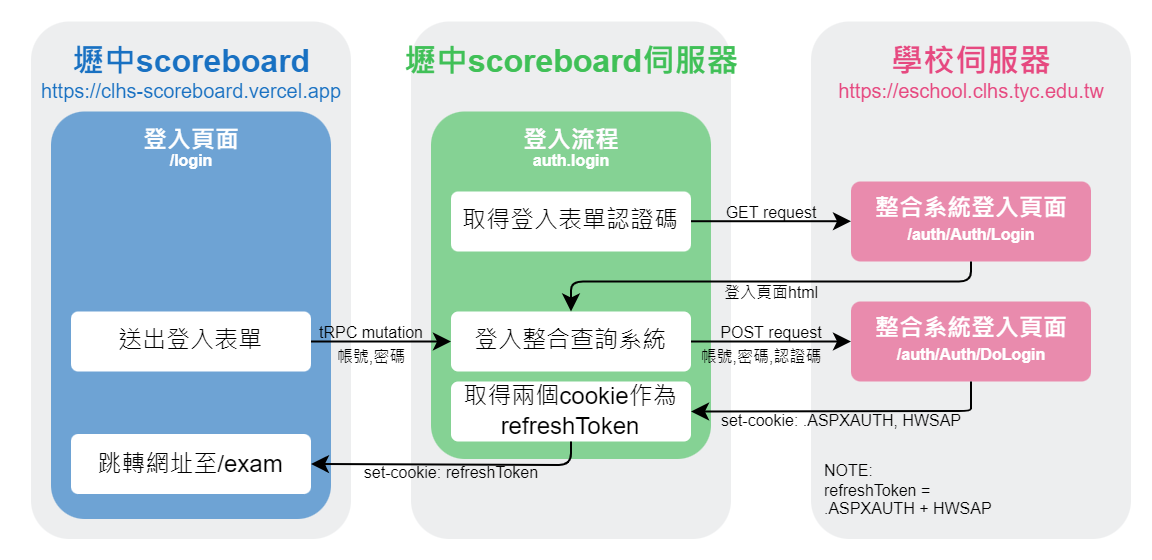

The diagram above was exported from draw.io. Its source (the exported page's mxGraphModel, read from the mxfile embedded in the PNG):
<mxGraphModel dx="626" dy="473" grid="1" gridSize="10" guides="1" tooltips="1" connect="1" arrows="1" fold="1" page="1" pageScale="2" pageWidth="827" pageHeight="1169" background="#FFFFFF" math="0" shadow="0">
  <root>
    <mxCell id="0" />
    <mxCell id="1" parent="0" />
    <mxCell id="83" value="" style="rounded=1;whiteSpace=wrap;html=1;fontColor=#000000;fillColor=#edeeef;strokeColor=none;arcSize=12;comic=0;backgroundOutline=0;shadow=0;sketch=0;" parent="1" vertex="1">
      <mxGeometry x="405" y="11.25" width="160" height="258.75" as="geometry" />
    </mxCell>
    <mxCell id="82" value="" style="rounded=1;whiteSpace=wrap;html=1;fontColor=#000000;fillColor=#edeeef;strokeColor=none;arcSize=12;comic=0;backgroundOutline=0;shadow=0;sketch=0;" parent="1" vertex="1">
      <mxGeometry x="15" y="11.25" width="160" height="258.75" as="geometry" />
    </mxCell>
    <mxCell id="147" value="" style="rounded=1;whiteSpace=wrap;html=1;fillColor=#1971C2;strokeColor=none;fontColor=#000000;arcSize=12;comic=0;backgroundOutline=0;shadow=0;sketch=0;glass=0;opacity=60;" parent="1" vertex="1">
      <mxGeometry x="25" y="56.25" width="140" height="203.75" as="geometry" />
    </mxCell>
    <mxCell id="81" value="" style="rounded=1;whiteSpace=wrap;html=1;fontColor=#000000;fillColor=#edeeef;strokeColor=none;arcSize=12;comic=0;backgroundOutline=0;shadow=0;sketch=0;" parent="1" vertex="1">
      <mxGeometry x="205" y="11.25" width="160" height="258.75" as="geometry" />
    </mxCell>
    <mxCell id="3" value="壢中scoreboard" style="text;html=1;align=center;verticalAlign=middle;resizable=0;points=[];autosize=1;strokeColor=none;fillColor=none;fontColor=#1971c2;fontStyle=1;fontSize=16;arcSize=12;comic=0;backgroundOutline=0;shadow=0;sketch=0;" parent="1" vertex="1">
      <mxGeometry x="30" y="21.25" width="130" height="20" as="geometry" />
    </mxCell>
    <mxCell id="5" value="壢中scoreboard伺服器" style="text;html=1;align=center;verticalAlign=middle;resizable=0;points=[];autosize=1;strokeColor=none;fillColor=none;fontColor=#40c057;fontStyle=1;fontSize=16;arcSize=12;comic=0;backgroundOutline=0;shadow=0;sketch=0;" parent="1" vertex="1">
      <mxGeometry x="195" y="21.25" width="180" height="20" as="geometry" />
    </mxCell>
    <mxCell id="7" value="學校伺服器" style="text;html=1;align=center;verticalAlign=middle;resizable=0;points=[];autosize=1;strokeColor=none;fillColor=none;fontColor=#e64980;fontStyle=1;fontSize=16;arcSize=12;comic=0;backgroundOutline=0;shadow=0;sketch=0;" parent="1" vertex="1">
      <mxGeometry x="435" y="21.25" width="100" height="20" as="geometry" />
    </mxCell>
    <mxCell id="9" value="" style="rounded=1;whiteSpace=wrap;html=1;fillColor=#40C057;strokeColor=none;fontColor=#000000;arcSize=12;comic=0;backgroundOutline=0;shadow=0;sketch=0;glass=0;opacity=60;" parent="1" vertex="1">
      <mxGeometry x="215" y="56.25" width="140" height="173.75" as="geometry" />
    </mxCell>
    <mxCell id="10" value="" style="rounded=1;whiteSpace=wrap;html=1;fontColor=#FFFFFF;fillColor=#E64980;strokeColor=none;arcSize=12;comic=0;backgroundOutline=0;shadow=0;sketch=0;opacity=60;fontStyle=1" parent="1" vertex="1">
      <mxGeometry x="425" y="91.25" width="120" height="40" as="geometry" />
    </mxCell>
    <mxCell id="11" value="" style="endArrow=classic;html=1;exitX=1;exitY=0.5;exitDx=0;exitDy=0;entryX=0;entryY=0.5;entryDx=0;entryDy=0;fontColor=#000000;strokeColor=#000000;arcSize=12;comic=0;backgroundOutline=0;shadow=0;sketch=0;" parent="1" target="21" edge="1">
      <mxGeometry width="50" height="50" relative="1" as="geometry">
        <mxPoint x="155" y="171.25" as="sourcePoint" />
        <mxPoint x="215" y="111.25" as="targetPoint" />
      </mxGeometry>
    </mxCell>
    <mxCell id="12" value="&lt;font style=&quot;font-size: 8px&quot;&gt;帳號,密碼&lt;/font&gt;" style="text;html=1;align=center;verticalAlign=top;resizable=0;points=[];autosize=1;strokeColor=none;fillColor=none;fontSize=10;fontColor=#000000;arcSize=12;comic=0;backgroundOutline=0;shadow=0;sketch=0;" parent="1" vertex="1">
      <mxGeometry x="160" y="166.25" width="50" height="20" as="geometry" />
    </mxCell>
    <mxCell id="16" value="取得登入表單認證碼" style="rounded=1;whiteSpace=wrap;html=1;fontColor=#000000;fillColor=#FFFFFF;strokeColor=none;arcSize=12;comic=0;backgroundOutline=0;shadow=0;sketch=0;" parent="1" vertex="1">
      <mxGeometry x="225" y="96.25" width="120" height="30" as="geometry" />
    </mxCell>
    <mxCell id="18" value="登入流程" style="text;html=1;align=center;verticalAlign=middle;resizable=0;points=[];autosize=1;strokeColor=none;fillColor=none;fontColor=#C1C2C5;fontStyle=1;arcSize=12;comic=0;backgroundOutline=0;shadow=0;sketch=0;" parent="1" vertex="1">
      <mxGeometry x="255" y="61.25" width="60" height="20" as="geometry" />
    </mxCell>
    <mxCell id="21" value="登入整合查詢系統" style="rounded=1;whiteSpace=wrap;html=1;fontColor=#000000;fillColor=#FFFFFF;strokeColor=none;arcSize=12;comic=0;backgroundOutline=0;shadow=0;sketch=0;" parent="1" vertex="1">
      <mxGeometry x="225" y="156.25" width="120" height="30" as="geometry" />
    </mxCell>
    <mxCell id="23" value="&lt;font style=&quot;font-size: 8px&quot;&gt;tRPC mutation&lt;/font&gt;" style="text;html=1;align=center;verticalAlign=middle;resizable=0;points=[];autosize=1;strokeColor=none;fillColor=none;fontColor=#000000;arcSize=12;comic=0;backgroundOutline=0;shadow=0;sketch=0;" parent="1" vertex="1">
      <mxGeometry x="150" y="156.25" width="70" height="20" as="geometry" />
    </mxCell>
    <mxCell id="24" value="&lt;font style=&quot;font-size: 8px&quot;&gt;GET request&lt;/font&gt;" style="text;html=1;align=center;verticalAlign=middle;resizable=0;points=[];autosize=1;strokeColor=none;fillColor=none;fontColor=#000000;arcSize=12;comic=0;backgroundOutline=0;shadow=0;sketch=0;" parent="1" vertex="1">
      <mxGeometry x="355" y="96.25" width="60" height="20" as="geometry" />
    </mxCell>
    <mxCell id="26" value="&lt;font style=&quot;font-size: 8px&quot;&gt;登入頁面html&lt;/font&gt;" style="text;html=1;align=center;verticalAlign=middle;resizable=0;points=[];autosize=1;strokeColor=none;fillColor=none;fontSize=10;fontColor=#000000;arcSize=12;comic=0;backgroundOutline=0;shadow=0;sketch=0;" parent="1" vertex="1">
      <mxGeometry x="355" y="136.25" width="60" height="20" as="geometry" />
    </mxCell>
    <mxCell id="28" style="edgeStyle=none;html=1;entryX=0;entryY=0.5;entryDx=0;entryDy=0;fontSize=10;fontColor=#000000;arcSize=12;comic=0;backgroundOutline=0;shadow=0;sketch=0;strokeColor=#000000;" parent="1" source="21" edge="1">
      <mxGeometry relative="1" as="geometry">
        <mxPoint x="425" y="171.25" as="targetPoint" />
      </mxGeometry>
    </mxCell>
    <mxCell id="34" value="&lt;font style=&quot;font-size: 8px&quot;&gt;POST request&lt;/font&gt;" style="text;html=1;align=center;verticalAlign=middle;resizable=0;points=[];autosize=1;strokeColor=none;fillColor=none;fontColor=#000000;arcSize=12;comic=0;backgroundOutline=0;shadow=0;sketch=0;" parent="1" vertex="1">
      <mxGeometry x="350" y="156.25" width="70" height="20" as="geometry" />
    </mxCell>
    <mxCell id="35" value="&lt;font style=&quot;font-size: 8px ; line-height: 1&quot;&gt;帳號,密碼,認證碼&lt;/font&gt;" style="text;html=1;align=center;verticalAlign=top;resizable=0;points=[];autosize=1;strokeColor=none;fillColor=none;fontSize=10;spacing=2;horizontal=1;fontColor=#000000;arcSize=12;comic=0;backgroundOutline=0;shadow=0;sketch=0;" parent="1" vertex="1">
      <mxGeometry x="340" y="166.25" width="80" height="20" as="geometry" />
    </mxCell>
    <mxCell id="38" value="&lt;font style=&quot;font-size: 8px&quot;&gt;set-cookie: refreshToken&lt;/font&gt;" style="text;html=1;align=center;verticalAlign=middle;resizable=0;points=[];autosize=1;strokeColor=none;fillColor=none;fontSize=10;fontColor=#000000;arcSize=12;comic=0;backgroundOutline=0;shadow=0;sketch=0;" parent="1" vertex="1">
      <mxGeometry x="175" y="226.25" width="100" height="20" as="geometry" />
    </mxCell>
    <mxCell id="84" value="登入流程" style="text;html=1;align=center;verticalAlign=middle;resizable=0;points=[];autosize=1;strokeColor=none;fillColor=none;fontColor=#FFFFFF;fontStyle=1;arcSize=12;comic=0;backgroundOutline=0;shadow=0;sketch=0;" parent="1" vertex="1">
      <mxGeometry x="255" y="61.25" width="60" height="20" as="geometry" />
    </mxCell>
    <mxCell id="148" value="登入頁面&lt;br&gt;" style="text;html=1;align=center;verticalAlign=middle;resizable=0;points=[];autosize=1;strokeColor=none;fillColor=none;fontColor=#FFFFFF;fontStyle=1;arcSize=12;comic=0;backgroundOutline=0;shadow=0;sketch=0;" parent="1" vertex="1">
      <mxGeometry x="65" y="61.25" width="60" height="20" as="geometry" />
    </mxCell>
    <mxCell id="206" value="送出登入表單" style="rounded=1;whiteSpace=wrap;html=1;fontColor=#000000;fillColor=#FFFFFF;strokeColor=none;arcSize=12;comic=0;backgroundOutline=0;shadow=0;sketch=0;" parent="1" vertex="1">
      <mxGeometry x="35" y="156.25" width="120" height="30" as="geometry" />
    </mxCell>
    <mxCell id="207" value="&lt;font color=&quot;#1971c2&quot; style=&quot;font-size: 10px&quot;&gt;https://clhs-scoreboard.vercel.app&lt;/font&gt;" style="text;html=1;align=center;verticalAlign=middle;resizable=0;points=[];autosize=1;strokeColor=none;fillColor=none;" parent="1" vertex="1">
      <mxGeometry x="10" y="36.25" width="170" height="20" as="geometry" />
    </mxCell>
    <mxCell id="210" value="&lt;font style=&quot;font-size: 10px&quot;&gt;&lt;font style=&quot;font-size: 10px&quot; color=&quot;#e64980&quot;&gt;https://&lt;/font&gt;&lt;font color=&quot;#e64980&quot; style=&quot;font-size: 10px&quot;&gt;eschool.clhs.tyc.edu.tw&lt;/font&gt;&lt;/font&gt;" style="text;html=1;align=center;verticalAlign=middle;resizable=0;points=[];autosize=1;strokeColor=none;fillColor=none;" parent="1" vertex="1">
      <mxGeometry x="410" y="36.25" width="150" height="20" as="geometry" />
    </mxCell>
    <mxCell id="212" value="&lt;span style=&quot;font-size: 12px ; font-weight: 700&quot;&gt;整合系統登入頁面&lt;br&gt;&lt;/span&gt;" style="text;html=1;align=center;verticalAlign=middle;resizable=0;points=[];autosize=1;strokeColor=none;fillColor=none;fontSize=10;fontColor=#FFFFFF;" parent="1" vertex="1">
      <mxGeometry x="430" y="95" width="110" height="20" as="geometry" />
    </mxCell>
    <mxCell id="213" value="&lt;span style=&quot;font-weight: 700&quot;&gt;/login&lt;/span&gt;" style="text;html=1;align=center;verticalAlign=middle;resizable=0;points=[];autosize=1;strokeColor=none;fillColor=none;fontSize=8;fontColor=#FFFFFF;" parent="1" vertex="1">
      <mxGeometry x="75" y="71.25" width="40" height="20" as="geometry" />
    </mxCell>
    <mxCell id="214" value="&lt;span style=&quot;font-weight: 700&quot;&gt;/auth/Auth/Login&lt;/span&gt;" style="text;html=1;align=center;verticalAlign=middle;resizable=0;points=[];autosize=1;strokeColor=none;fillColor=none;fontSize=8;fontColor=#FFFFFF;" parent="1" vertex="1">
      <mxGeometry x="445" y="107.5" width="80" height="20" as="geometry" />
    </mxCell>
    <mxCell id="243" style="edgeStyle=none;html=1;entryX=0;entryY=0.5;entryDx=0;entryDy=0;fontSize=10;fontColor=#000000;arcSize=12;comic=0;backgroundOutline=0;shadow=0;sketch=0;strokeColor=#000000;" parent="1" edge="1">
      <mxGeometry relative="1" as="geometry">
        <mxPoint x="345.0000000000001" y="111.11000000000001" as="sourcePoint" />
        <mxPoint x="425" y="111.11000000000001" as="targetPoint" />
      </mxGeometry>
    </mxCell>
    <mxCell id="244" value="" style="rounded=1;whiteSpace=wrap;html=1;fontColor=#FFFFFF;fillColor=#E64980;strokeColor=none;arcSize=12;comic=0;backgroundOutline=0;shadow=0;sketch=0;opacity=60;fontStyle=1" parent="1" vertex="1">
      <mxGeometry x="425" y="151.25" width="120" height="40" as="geometry" />
    </mxCell>
    <mxCell id="245" value="&lt;span style=&quot;font-size: 12px ; font-weight: 700&quot;&gt;整合系統&lt;/span&gt;&lt;span style=&quot;font-size: 12px ; font-weight: 700&quot;&gt;登入頁面&lt;br&gt;&lt;/span&gt;" style="text;html=1;align=center;verticalAlign=middle;resizable=0;points=[];autosize=1;strokeColor=none;fillColor=none;fontSize=10;fontColor=#FFFFFF;" parent="1" vertex="1">
      <mxGeometry x="430" y="155" width="110" height="20" as="geometry" />
    </mxCell>
    <mxCell id="246" value="&lt;span style=&quot;font-weight: 700&quot;&gt;/auth/Auth/DoLogin&lt;/span&gt;" style="text;html=1;align=center;verticalAlign=middle;resizable=0;points=[];autosize=1;strokeColor=none;fillColor=none;fontSize=8;fontColor=#FFFFFF;" parent="1" vertex="1">
      <mxGeometry x="440" y="167.5" width="90" height="20" as="geometry" />
    </mxCell>
    <mxCell id="247" value="" style="endArrow=classic;html=1;entryX=0.5;entryY=0;entryDx=0;entryDy=0;fontColor=#000000;strokeColor=#000000;arcSize=12;comic=0;backgroundOutline=0;shadow=0;sketch=0;" parent="1" target="21" edge="1">
      <mxGeometry width="50" height="50" relative="1" as="geometry">
        <mxPoint x="485" y="131.25" as="sourcePoint" />
        <mxPoint x="285" y="161.25" as="targetPoint" />
        <Array as="points">
          <mxPoint x="485" y="141.25" />
          <mxPoint x="285" y="141.25" />
        </Array>
      </mxGeometry>
    </mxCell>
    <mxCell id="250" value="" style="endArrow=classic;html=1;fontColor=#000000;strokeColor=#000000;arcSize=12;comic=0;backgroundOutline=0;shadow=0;sketch=0;entryX=1;entryY=0.5;entryDx=0;entryDy=0;" parent="1" target="251" edge="1">
      <mxGeometry width="50" height="50" relative="1" as="geometry">
        <mxPoint x="485" y="191.25" as="sourcePoint" />
        <mxPoint x="340" y="201.25" as="targetPoint" />
        <Array as="points">
          <mxPoint x="485" y="201.25" />
          <mxPoint x="485" y="206" />
        </Array>
      </mxGeometry>
    </mxCell>
    <mxCell id="251" value="取得兩個cookie作為refreshToken" style="rounded=1;whiteSpace=wrap;html=1;fontColor=#000000;fillColor=#FFFFFF;strokeColor=none;arcSize=12;comic=0;backgroundOutline=0;shadow=0;sketch=0;" parent="1" vertex="1">
      <mxGeometry x="225" y="191.25" width="120" height="30" as="geometry" />
    </mxCell>
    <mxCell id="252" value="&lt;p style=&quot;line-height: 1&quot;&gt;set-cookie: .ASPXAUTH, HWSAP&lt;br&gt;&lt;/p&gt;" style="text;html=1;align=center;verticalAlign=middle;resizable=0;points=[];autosize=1;strokeColor=none;fillColor=none;fontSize=8;fontColor=#000000;" parent="1" vertex="1">
      <mxGeometry x="350" y="196.25" width="140" height="30" as="geometry" />
    </mxCell>
    <mxCell id="255" value="跳轉網址至/exam" style="rounded=1;whiteSpace=wrap;html=1;fontColor=#000000;fillColor=#FFFFFF;strokeColor=none;arcSize=12;comic=0;backgroundOutline=0;shadow=0;sketch=0;" parent="1" vertex="1">
      <mxGeometry x="35" y="217.5" width="120" height="30" as="geometry" />
    </mxCell>
    <mxCell id="258" value="" style="endArrow=classic;html=1;fontColor=#000000;strokeColor=#000000;arcSize=12;comic=0;backgroundOutline=0;shadow=0;sketch=0;entryX=1;entryY=0.5;entryDx=0;entryDy=0;" parent="1" target="255" edge="1">
      <mxGeometry width="50" height="50" relative="1" as="geometry">
        <mxPoint x="285" y="221.25" as="sourcePoint" />
        <mxPoint x="160" y="231.25" as="targetPoint" />
        <Array as="points">
          <mxPoint x="285" y="233" />
        </Array>
      </mxGeometry>
    </mxCell>
    <mxCell id="273" style="edgeStyle=none;html=1;exitX=0.999;exitY=0.13;exitDx=0;exitDy=0;entryX=0;entryY=0.25;entryDx=0;entryDy=0;fontSize=8;fontColor=#000000;strokeColor=#000000;exitPerimeter=0;" parent="1" edge="1">
      <mxGeometry relative="1" as="geometry">
        <mxPoint x="364.8800000000001" y="331.44999999999993" as="sourcePoint" />
        <Array as="points">
          <mxPoint x="390" y="340" />
          <mxPoint x="390" y="250" />
        </Array>
      </mxGeometry>
    </mxCell>
    <mxCell id="440" value="&lt;span style=&quot;font-weight: 700&quot;&gt;auth.login&lt;/span&gt;" style="text;html=1;align=center;verticalAlign=middle;resizable=0;points=[];autosize=1;strokeColor=none;fillColor=none;fontSize=8;fontColor=#FFFFFF;" parent="1" vertex="1">
      <mxGeometry x="260" y="71.25" width="50" height="20" as="geometry" />
    </mxCell>
    <mxCell id="441" value="NOTE:&lt;br&gt;refreshToken = &lt;br&gt;.ASPXAUTH + HWSAP" style="text;html=1;align=left;verticalAlign=middle;resizable=0;points=[];autosize=1;strokeColor=none;fillColor=none;fontSize=8;fontColor=#000000;" parent="1" vertex="1">
      <mxGeometry x="410" y="226.25" width="100" height="40" as="geometry" />
    </mxCell>
  </root>
</mxGraphModel>